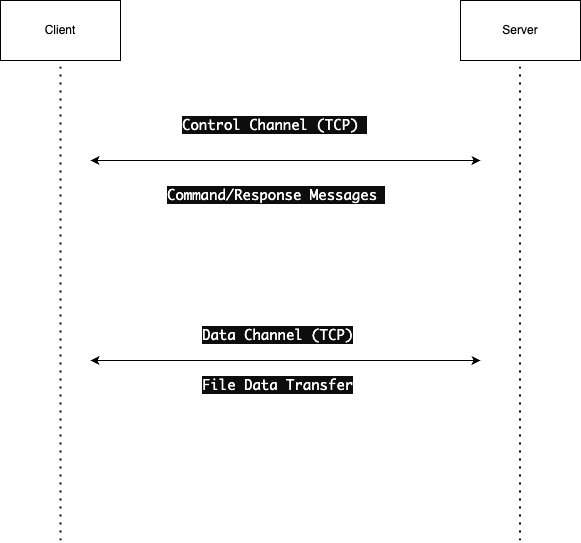

The diagram above was exported from draw.io. Its source (the exported page's mxGraphModel, read from the mxfile embedded in the PNG):
<mxGraphModel dx="1482" dy="820" grid="1" gridSize="10" guides="1" tooltips="1" connect="1" arrows="1" fold="1" page="1" pageScale="1" pageWidth="850" pageHeight="1100" math="0" shadow="0">
  <root>
    <mxCell id="0" />
    <mxCell id="1" parent="0" />
    <mxCell id="MzXmy2eV-ORvOxRFxYs6-1" value="Client" style="rounded=0;whiteSpace=wrap;html=1;" vertex="1" parent="1">
      <mxGeometry x="110" y="160" width="120" height="60" as="geometry" />
    </mxCell>
    <mxCell id="MzXmy2eV-ORvOxRFxYs6-2" value="Server" style="rounded=0;whiteSpace=wrap;html=1;" vertex="1" parent="1">
      <mxGeometry x="570" y="160" width="120" height="60" as="geometry" />
    </mxCell>
    <mxCell id="MzXmy2eV-ORvOxRFxYs6-7" value="" style="endArrow=none;dashed=1;html=1;dashPattern=1 3;strokeWidth=2;rounded=0;entryX=0.5;entryY=1;entryDx=0;entryDy=0;" edge="1" parent="1" target="MzXmy2eV-ORvOxRFxYs6-1">
      <mxGeometry width="50" height="50" relative="1" as="geometry">
        <mxPoint x="170" y="700" as="sourcePoint" />
        <mxPoint x="195" y="410" as="targetPoint" />
      </mxGeometry>
    </mxCell>
    <mxCell id="MzXmy2eV-ORvOxRFxYs6-8" value="" style="endArrow=none;dashed=1;html=1;dashPattern=1 3;strokeWidth=2;rounded=0;entryX=0.5;entryY=1;entryDx=0;entryDy=0;" edge="1" parent="1">
      <mxGeometry width="50" height="50" relative="1" as="geometry">
        <mxPoint x="629.5" y="700" as="sourcePoint" />
        <mxPoint x="629.5" y="220" as="targetPoint" />
      </mxGeometry>
    </mxCell>
    <mxCell id="MzXmy2eV-ORvOxRFxYs6-10" value="" style="endArrow=classic;startArrow=classic;html=1;rounded=0;" edge="1" parent="1">
      <mxGeometry width="50" height="50" relative="1" as="geometry">
        <mxPoint x="200" y="320" as="sourcePoint" />
        <mxPoint x="590" y="320" as="targetPoint" />
      </mxGeometry>
    </mxCell>
    <mxCell id="MzXmy2eV-ORvOxRFxYs6-11" value="" style="endArrow=classic;startArrow=classic;html=1;rounded=0;" edge="1" parent="1">
      <mxGeometry width="50" height="50" relative="1" as="geometry">
        <mxPoint x="200" y="520" as="sourcePoint" />
        <mxPoint x="590" y="520" as="targetPoint" />
      </mxGeometry>
    </mxCell>
    <mxCell id="MzXmy2eV-ORvOxRFxYs6-12" value="&lt;span style=&quot;color: rgb(255, 255, 255); font-family: &amp;quot;Söhne Mono&amp;quot;, Monaco, &amp;quot;Andale Mono&amp;quot;, &amp;quot;Ubuntu Mono&amp;quot;, monospace; font-size: 14px; font-style: normal; font-variant-ligatures: normal; font-variant-caps: normal; font-weight: 400; letter-spacing: normal; orphans: 2; text-align: left; text-indent: 0px; text-transform: none; widows: 2; word-spacing: 0px; -webkit-text-stroke-width: 0px; white-space: pre; background-color: rgb(13, 13, 13); text-decoration-thickness: initial; text-decoration-style: initial; text-decoration-color: initial; display: inline !important; float: none;&quot;&gt;Control Channel (TCP) &lt;/span&gt;" style="text;whiteSpace=wrap;html=1;" vertex="1" parent="1">
      <mxGeometry x="290" y="270" width="220" height="40" as="geometry" />
    </mxCell>
    <mxCell id="MzXmy2eV-ORvOxRFxYs6-13" value="&lt;span style=&quot;color: rgb(255, 255, 255); font-family: &amp;quot;Söhne Mono&amp;quot;, Monaco, &amp;quot;Andale Mono&amp;quot;, &amp;quot;Ubuntu Mono&amp;quot;, monospace; font-size: 14px; font-style: normal; font-variant-ligatures: normal; font-variant-caps: normal; font-weight: 400; letter-spacing: normal; orphans: 2; text-align: left; text-indent: 0px; text-transform: none; widows: 2; word-spacing: 0px; -webkit-text-stroke-width: 0px; white-space: pre; background-color: rgb(13, 13, 13); text-decoration-thickness: initial; text-decoration-style: initial; text-decoration-color: initial; display: inline !important; float: none;&quot;&gt;Command/Response Messages &lt;/span&gt;" style="text;whiteSpace=wrap;html=1;" vertex="1" parent="1">
      <mxGeometry x="275" y="340" width="250" height="40" as="geometry" />
    </mxCell>
    <mxCell id="MzXmy2eV-ORvOxRFxYs6-14" value="&lt;span style=&quot;color: rgb(255, 255, 255); font-family: &amp;quot;Söhne Mono&amp;quot;, Monaco, &amp;quot;Andale Mono&amp;quot;, &amp;quot;Ubuntu Mono&amp;quot;, monospace; font-size: 14px; font-style: normal; font-variant-ligatures: normal; font-variant-caps: normal; font-weight: 400; letter-spacing: normal; orphans: 2; text-align: left; text-indent: 0px; text-transform: none; widows: 2; word-spacing: 0px; -webkit-text-stroke-width: 0px; white-space: pre; background-color: rgb(13, 13, 13); text-decoration-thickness: initial; text-decoration-style: initial; text-decoration-color: initial; display: inline !important; float: none;&quot;&gt;Data Channel (TCP)&lt;/span&gt;" style="text;whiteSpace=wrap;html=1;" vertex="1" parent="1">
      <mxGeometry x="310" y="480" width="180" height="40" as="geometry" />
    </mxCell>
    <mxCell id="MzXmy2eV-ORvOxRFxYs6-15" value="&lt;span style=&quot;color: rgb(255, 255, 255); font-family: &amp;quot;Söhne Mono&amp;quot;, Monaco, &amp;quot;Andale Mono&amp;quot;, &amp;quot;Ubuntu Mono&amp;quot;, monospace; font-size: 14px; font-style: normal; font-variant-ligatures: normal; font-variant-caps: normal; font-weight: 400; letter-spacing: normal; orphans: 2; text-align: left; text-indent: 0px; text-transform: none; widows: 2; word-spacing: 0px; -webkit-text-stroke-width: 0px; white-space: pre; background-color: rgb(13, 13, 13); text-decoration-thickness: initial; text-decoration-style: initial; text-decoration-color: initial; display: inline !important; float: none;&quot;&gt;File Data Transfer&lt;/span&gt;" style="text;whiteSpace=wrap;html=1;" vertex="1" parent="1">
      <mxGeometry x="310" y="530" width="180" height="40" as="geometry" />
    </mxCell>
  </root>
</mxGraphModel>